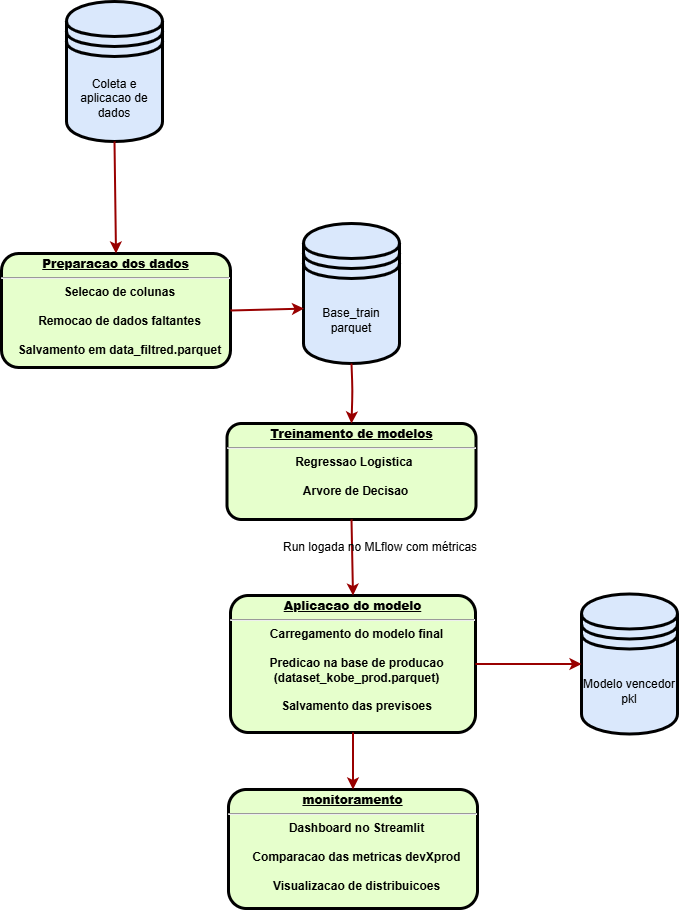

The diagram above was exported from draw.io. Its source (the exported page's mxGraphModel, read from the mxfile embedded in the PNG):
<mxGraphModel dx="2264" dy="820" grid="1" gridSize="1" guides="1" tooltips="1" connect="1" arrows="1" fold="1" page="1" pageScale="1" pageWidth="826" pageHeight="1169" background="none" math="0" shadow="0">
  <root>
    <mxCell id="0" />
    <mxCell id="1" parent="0" />
    <mxCell id="2" value="&lt;p style=&quot;margin: 0px; margin-top: 4px; text-align: center; text-decoration: underline;&quot;&gt;&lt;strong&gt;Treinamento de modelos&lt;/strong&gt;&lt;/p&gt;&lt;hr&gt;&lt;p style=&quot;margin: 0px; margin-left: 8px;&quot;&gt;Regressao Logistica&amp;nbsp;&lt;/p&gt;&lt;p style=&quot;margin: 0px; margin-left: 8px;&quot;&gt;&lt;br&gt;&lt;/p&gt;&lt;p style=&quot;margin: 0px; margin-left: 8px;&quot;&gt;Arvore de Decisao&lt;/p&gt;" style="verticalAlign=middle;align=center;overflow=fill;fontSize=12;fontFamily=Helvetica;html=1;rounded=1;fontStyle=1;strokeWidth=3;fillColor=#E6FFCC" parent="1" vertex="1">
      <mxGeometry x="284.5" y="519" width="249" height="96" as="geometry" />
    </mxCell>
    <mxCell id="Lt2y_yZfRBlVojduESb4-96" value="Base_train&lt;div&gt;parquet&lt;/div&gt;" style="shape=datastore;whiteSpace=wrap;html=1;fillColor=#dae8fc;strokeColor=#000000;strokeWidth=3;" vertex="1" parent="1">
      <mxGeometry x="361" y="319" width="96" height="140" as="geometry" />
    </mxCell>
    <mxCell id="Lt2y_yZfRBlVojduESb4-98" value="" style="edgeStyle=none;noEdgeStyle=1;strokeColor=#990000;strokeWidth=2;exitX=0.5;exitY=1;exitDx=0;exitDy=0;entryX=0.5;entryY=0;entryDx=0;entryDy=0;" edge="1" parent="1" source="Lt2y_yZfRBlVojduESb4-96" target="2">
      <mxGeometry width="100" height="100" relative="1" as="geometry">
        <mxPoint x="477" y="401" as="sourcePoint" />
        <mxPoint x="410" y="505" as="targetPoint" />
        <Array as="points">
          <mxPoint x="410" y="486" />
        </Array>
      </mxGeometry>
    </mxCell>
    <mxCell id="Lt2y_yZfRBlVojduESb4-104" value="&lt;p style=&quot;margin: 0px; margin-top: 4px; text-align: center; text-decoration: underline;&quot;&gt;&lt;strong&gt;Preparacao dos dados&lt;/strong&gt;&lt;/p&gt;&lt;hr&gt;&lt;p style=&quot;margin: 0px; margin-left: 8px;&quot;&gt;Selecao de colunas&lt;/p&gt;&lt;p style=&quot;margin: 0px; margin-left: 8px;&quot;&gt;&lt;br&gt;&lt;/p&gt;&lt;p style=&quot;margin: 0px; margin-left: 8px;&quot;&gt;Remocao de dados faltantes&lt;/p&gt;&lt;p style=&quot;margin: 0px; margin-left: 8px;&quot;&gt;&lt;br&gt;&lt;/p&gt;&lt;p style=&quot;margin: 0px; margin-left: 8px;&quot;&gt;Salvamento em data_filtred.parquet&lt;/p&gt;" style="verticalAlign=middle;align=center;overflow=fill;fontSize=12;fontFamily=Helvetica;html=1;rounded=1;fontStyle=1;strokeWidth=3;fillColor=#E6FFCC" vertex="1" parent="1">
      <mxGeometry x="59" y="349" width="229" height="114" as="geometry" />
    </mxCell>
    <mxCell id="Lt2y_yZfRBlVojduESb4-105" value="Coleta e aplicacao de dados" style="shape=datastore;whiteSpace=wrap;html=1;fillColor=#dae8fc;strokeColor=#000000;strokeWidth=3;" vertex="1" parent="1">
      <mxGeometry x="124" y="97" width="96" height="140" as="geometry" />
    </mxCell>
    <mxCell id="Lt2y_yZfRBlVojduESb4-106" value="" style="edgeStyle=none;noEdgeStyle=1;strokeColor=#990000;strokeWidth=2;exitX=0.5;exitY=1;exitDx=0;exitDy=0;entryX=0.5;entryY=0;entryDx=0;entryDy=0;" edge="1" parent="1" source="Lt2y_yZfRBlVojduESb4-105" target="Lt2y_yZfRBlVojduESb4-104">
      <mxGeometry width="100" height="100" relative="1" as="geometry">
        <mxPoint x="268" y="404.0000000000001" as="sourcePoint" />
        <mxPoint x="407" y="446" as="targetPoint" />
        <Array as="points" />
      </mxGeometry>
    </mxCell>
    <mxCell id="Lt2y_yZfRBlVojduESb4-107" value="" style="edgeStyle=none;noEdgeStyle=1;strokeColor=#990000;strokeWidth=2;exitX=1;exitY=0.5;exitDx=0;exitDy=0;entryX=0.005;entryY=0.608;entryDx=0;entryDy=0;entryPerimeter=0;" edge="1" parent="1" source="Lt2y_yZfRBlVojduESb4-104" target="Lt2y_yZfRBlVojduESb4-96">
      <mxGeometry width="100" height="100" relative="1" as="geometry">
        <mxPoint x="494" y="379" as="sourcePoint" />
        <mxPoint x="400" y="401" as="targetPoint" />
        <Array as="points" />
      </mxGeometry>
    </mxCell>
    <mxCell id="Lt2y_yZfRBlVojduESb4-109" value="Modelo vencedor&lt;div&gt;pkl&lt;/div&gt;" style="shape=datastore;whiteSpace=wrap;html=1;fillColor=#dae8fc;strokeColor=#000000;strokeWidth=3;" vertex="1" parent="1">
      <mxGeometry x="639" y="689.5" width="96" height="140" as="geometry" />
    </mxCell>
    <mxCell id="Lt2y_yZfRBlVojduESb4-111" value="&lt;p style=&quot;margin: 0px; margin-top: 4px; text-align: center; text-decoration: underline;&quot;&gt;&lt;strong&gt;Aplicacao do modelo&lt;/strong&gt;&lt;/p&gt;&lt;hr&gt;&lt;p style=&quot;margin: 0px; margin-left: 8px;&quot;&gt;Carregamento do modelo final&lt;/p&gt;&lt;p style=&quot;margin: 0px; margin-left: 8px;&quot;&gt;&lt;br&gt;&lt;/p&gt;&lt;p style=&quot;margin: 0px; margin-left: 8px;&quot;&gt;Predicao na base de producao&lt;/p&gt;&lt;p style=&quot;margin: 0px; margin-left: 8px;&quot;&gt;(dataset_kobe_prod.parquet)&lt;/p&gt;&lt;p style=&quot;margin: 0px; margin-left: 8px;&quot;&gt;&lt;br&gt;&lt;/p&gt;&lt;p style=&quot;margin: 0px; margin-left: 8px;&quot;&gt;Salvamento das previsoes&lt;/p&gt;" style="verticalAlign=middle;align=center;overflow=fill;fontSize=12;fontFamily=Helvetica;html=1;rounded=1;fontStyle=1;strokeWidth=3;fillColor=#E6FFCC;arcSize=13;" vertex="1" parent="1">
      <mxGeometry x="288" y="691" width="245" height="137" as="geometry" />
    </mxCell>
    <mxCell id="Lt2y_yZfRBlVojduESb4-115" value="&lt;p style=&quot;margin: 0px; margin-top: 4px; text-align: center; text-decoration: underline;&quot;&gt;&lt;strong&gt;monitoramento&lt;/strong&gt;&lt;/p&gt;&lt;hr&gt;&lt;p style=&quot;margin: 0px; margin-left: 8px;&quot;&gt;Dashboard no Streamlit&lt;/p&gt;&lt;p style=&quot;margin: 0px; margin-left: 8px;&quot;&gt;&lt;br&gt;&lt;/p&gt;&lt;p style=&quot;margin: 0px; margin-left: 8px;&quot;&gt;Comparacao das metricas devXprod&lt;/p&gt;&lt;p style=&quot;margin: 0px; margin-left: 8px;&quot;&gt;&lt;br&gt;&lt;/p&gt;&lt;p style=&quot;margin: 0px; margin-left: 8px;&quot;&gt;Visualizacao de distribuicoes&lt;/p&gt;" style="verticalAlign=middle;align=center;overflow=fill;fontSize=12;fontFamily=Helvetica;html=1;rounded=1;fontStyle=1;strokeWidth=3;fillColor=#E6FFCC" vertex="1" parent="1">
      <mxGeometry x="286" y="885" width="249" height="119" as="geometry" />
    </mxCell>
    <mxCell id="Lt2y_yZfRBlVojduESb4-116" value="" style="edgeStyle=none;noEdgeStyle=1;strokeColor=#990000;strokeWidth=2;exitX=0.5;exitY=1;exitDx=0;exitDy=0;entryX=0.5;entryY=0;entryDx=0;entryDy=0;" edge="1" parent="1" source="2" target="Lt2y_yZfRBlVojduESb4-111">
      <mxGeometry width="100" height="100" relative="1" as="geometry">
        <mxPoint x="537" y="770" as="sourcePoint" />
        <mxPoint x="374" y="977" as="targetPoint" />
        <Array as="points" />
      </mxGeometry>
    </mxCell>
    <mxCell id="Lt2y_yZfRBlVojduESb4-117" value="" style="edgeStyle=none;noEdgeStyle=1;strokeColor=#990000;strokeWidth=2;exitX=1;exitY=0.5;exitDx=0;exitDy=0;entryX=0;entryY=0.5;entryDx=0;entryDy=0;" edge="1" parent="1" source="Lt2y_yZfRBlVojduESb4-111" target="Lt2y_yZfRBlVojduESb4-109">
      <mxGeometry width="100" height="100" relative="1" as="geometry">
        <mxPoint x="410" y="616" as="sourcePoint" />
        <mxPoint x="413" y="682" as="targetPoint" />
        <Array as="points" />
      </mxGeometry>
    </mxCell>
    <mxCell id="Lt2y_yZfRBlVojduESb4-118" value="" style="edgeStyle=none;noEdgeStyle=1;strokeColor=#990000;strokeWidth=2;exitX=0.5;exitY=1;exitDx=0;exitDy=0;entryX=0.5;entryY=0;entryDx=0;entryDy=0;" edge="1" parent="1" source="Lt2y_yZfRBlVojduESb4-111" target="Lt2y_yZfRBlVojduESb4-115">
      <mxGeometry width="100" height="100" relative="1" as="geometry">
        <mxPoint x="411" y="617" as="sourcePoint" />
        <mxPoint x="414" y="683" as="targetPoint" />
        <Array as="points" />
      </mxGeometry>
    </mxCell>
    <mxCell id="Lt2y_yZfRBlVojduESb4-120" value="Run logada no MLflow com métricas" style="text;whiteSpace=wrap;html=1;" vertex="1" parent="1">
      <mxGeometry x="339" y="629" width="214" height="28" as="geometry" />
    </mxCell>
  </root>
</mxGraphModel>